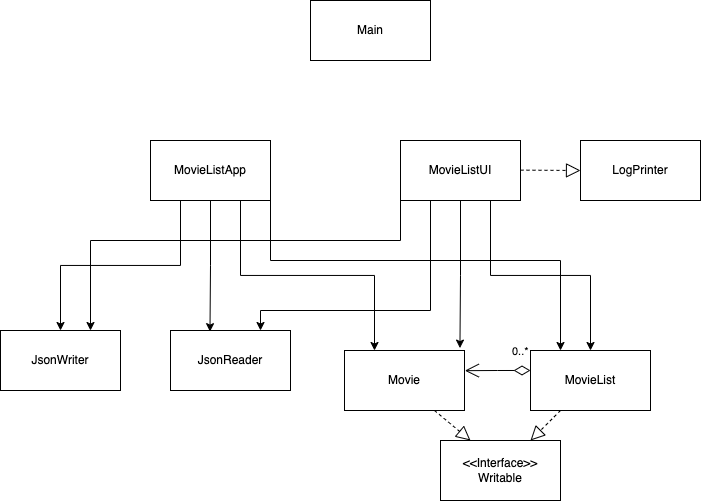

The diagram above was exported from draw.io. Its source (the exported page's mxGraphModel, read from the mxfile embedded in the PNG):
<mxGraphModel dx="1248" dy="516" grid="1" gridSize="10" guides="1" tooltips="1" connect="1" arrows="1" fold="1" page="1" pageScale="1" pageWidth="827" pageHeight="1169" math="0" shadow="0">
  <root>
    <mxCell id="WIyWlLk6GJQsqaUBKTNV-0" />
    <mxCell id="WIyWlLk6GJQsqaUBKTNV-1" parent="WIyWlLk6GJQsqaUBKTNV-0" />
    <mxCell id="iT0DC-7GSw063WybQRAB-22" style="edgeStyle=orthogonalEdgeStyle;rounded=0;orthogonalLoop=1;jettySize=auto;html=1;exitX=0.25;exitY=1;exitDx=0;exitDy=0;entryX=0.5;entryY=0;entryDx=0;entryDy=0;" edge="1" parent="WIyWlLk6GJQsqaUBKTNV-1" source="iT0DC-7GSw063WybQRAB-0" target="iT0DC-7GSw063WybQRAB-10">
      <mxGeometry relative="1" as="geometry" />
    </mxCell>
    <mxCell id="iT0DC-7GSw063WybQRAB-23" style="edgeStyle=orthogonalEdgeStyle;rounded=0;orthogonalLoop=1;jettySize=auto;html=1;exitX=0.5;exitY=1;exitDx=0;exitDy=0;entryX=0.329;entryY=0.019;entryDx=0;entryDy=0;entryPerimeter=0;" edge="1" parent="WIyWlLk6GJQsqaUBKTNV-1" source="iT0DC-7GSw063WybQRAB-0" target="iT0DC-7GSw063WybQRAB-9">
      <mxGeometry relative="1" as="geometry" />
    </mxCell>
    <mxCell id="iT0DC-7GSw063WybQRAB-24" style="edgeStyle=orthogonalEdgeStyle;rounded=0;orthogonalLoop=1;jettySize=auto;html=1;exitX=0.75;exitY=1;exitDx=0;exitDy=0;entryX=0.25;entryY=0;entryDx=0;entryDy=0;" edge="1" parent="WIyWlLk6GJQsqaUBKTNV-1" source="iT0DC-7GSw063WybQRAB-0" target="iT0DC-7GSw063WybQRAB-2">
      <mxGeometry relative="1" as="geometry" />
    </mxCell>
    <mxCell id="iT0DC-7GSw063WybQRAB-25" style="edgeStyle=orthogonalEdgeStyle;rounded=0;orthogonalLoop=1;jettySize=auto;html=1;exitX=1;exitY=0.75;exitDx=0;exitDy=0;entryX=0.25;entryY=0;entryDx=0;entryDy=0;" edge="1" parent="WIyWlLk6GJQsqaUBKTNV-1" source="iT0DC-7GSw063WybQRAB-0" target="iT0DC-7GSw063WybQRAB-3">
      <mxGeometry relative="1" as="geometry">
        <Array as="points">
          <mxPoint x="280" y="310" />
          <mxPoint x="570" y="310" />
        </Array>
      </mxGeometry>
    </mxCell>
    <mxCell id="iT0DC-7GSw063WybQRAB-0" value="MovieListApp" style="rounded=0;whiteSpace=wrap;html=1;" vertex="1" parent="WIyWlLk6GJQsqaUBKTNV-1">
      <mxGeometry x="160" y="190" width="120" height="60" as="geometry" />
    </mxCell>
    <mxCell id="iT0DC-7GSw063WybQRAB-28" style="edgeStyle=orthogonalEdgeStyle;rounded=0;orthogonalLoop=1;jettySize=auto;html=1;exitX=0;exitY=0.75;exitDx=0;exitDy=0;entryX=0.75;entryY=0;entryDx=0;entryDy=0;" edge="1" parent="WIyWlLk6GJQsqaUBKTNV-1" source="iT0DC-7GSw063WybQRAB-1" target="iT0DC-7GSw063WybQRAB-10">
      <mxGeometry relative="1" as="geometry">
        <Array as="points">
          <mxPoint x="410" y="290" />
          <mxPoint x="100" y="290" />
        </Array>
      </mxGeometry>
    </mxCell>
    <mxCell id="iT0DC-7GSw063WybQRAB-29" style="edgeStyle=orthogonalEdgeStyle;rounded=0;orthogonalLoop=1;jettySize=auto;html=1;exitX=0.25;exitY=1;exitDx=0;exitDy=0;entryX=0.75;entryY=0;entryDx=0;entryDy=0;" edge="1" parent="WIyWlLk6GJQsqaUBKTNV-1" source="iT0DC-7GSw063WybQRAB-1" target="iT0DC-7GSw063WybQRAB-9">
      <mxGeometry relative="1" as="geometry">
        <Array as="points">
          <mxPoint x="440" y="360" />
          <mxPoint x="270" y="360" />
        </Array>
      </mxGeometry>
    </mxCell>
    <mxCell id="iT0DC-7GSw063WybQRAB-30" style="edgeStyle=orthogonalEdgeStyle;rounded=0;orthogonalLoop=1;jettySize=auto;html=1;exitX=0.5;exitY=1;exitDx=0;exitDy=0;entryX=0.962;entryY=-0.04;entryDx=0;entryDy=0;entryPerimeter=0;" edge="1" parent="WIyWlLk6GJQsqaUBKTNV-1" source="iT0DC-7GSw063WybQRAB-1" target="iT0DC-7GSw063WybQRAB-2">
      <mxGeometry relative="1" as="geometry" />
    </mxCell>
    <mxCell id="iT0DC-7GSw063WybQRAB-31" style="edgeStyle=orthogonalEdgeStyle;rounded=0;orthogonalLoop=1;jettySize=auto;html=1;exitX=0.75;exitY=1;exitDx=0;exitDy=0;" edge="1" parent="WIyWlLk6GJQsqaUBKTNV-1" source="iT0DC-7GSw063WybQRAB-1" target="iT0DC-7GSw063WybQRAB-3">
      <mxGeometry relative="1" as="geometry" />
    </mxCell>
    <mxCell id="iT0DC-7GSw063WybQRAB-1" value="MovieListUI" style="rounded=0;whiteSpace=wrap;html=1;" vertex="1" parent="WIyWlLk6GJQsqaUBKTNV-1">
      <mxGeometry x="410" y="190" width="120" height="60" as="geometry" />
    </mxCell>
    <mxCell id="iT0DC-7GSw063WybQRAB-2" value="Movie" style="rounded=0;whiteSpace=wrap;html=1;" vertex="1" parent="WIyWlLk6GJQsqaUBKTNV-1">
      <mxGeometry x="354" y="400" width="120" height="60" as="geometry" />
    </mxCell>
    <mxCell id="iT0DC-7GSw063WybQRAB-3" value="MovieList" style="rounded=0;whiteSpace=wrap;html=1;" vertex="1" parent="WIyWlLk6GJQsqaUBKTNV-1">
      <mxGeometry x="540" y="400" width="120" height="60" as="geometry" />
    </mxCell>
    <mxCell id="iT0DC-7GSw063WybQRAB-4" value="&amp;lt;&amp;lt;Interface&amp;gt;&amp;gt;&lt;br&gt;Writable" style="rounded=0;whiteSpace=wrap;html=1;" vertex="1" parent="WIyWlLk6GJQsqaUBKTNV-1">
      <mxGeometry x="450" y="490" width="120" height="60" as="geometry" />
    </mxCell>
    <mxCell id="iT0DC-7GSw063WybQRAB-9" value="JsonReader" style="rounded=0;whiteSpace=wrap;html=1;" vertex="1" parent="WIyWlLk6GJQsqaUBKTNV-1">
      <mxGeometry x="180" y="380" width="120" height="60" as="geometry" />
    </mxCell>
    <mxCell id="iT0DC-7GSw063WybQRAB-10" value="JsonWriter" style="rounded=0;whiteSpace=wrap;html=1;" vertex="1" parent="WIyWlLk6GJQsqaUBKTNV-1">
      <mxGeometry x="10" y="380" width="120" height="60" as="geometry" />
    </mxCell>
    <mxCell id="iT0DC-7GSw063WybQRAB-11" value="Main" style="rounded=0;whiteSpace=wrap;html=1;" vertex="1" parent="WIyWlLk6GJQsqaUBKTNV-1">
      <mxGeometry x="320" y="50" width="120" height="60" as="geometry" />
    </mxCell>
    <mxCell id="iT0DC-7GSw063WybQRAB-12" value="" style="endArrow=block;dashed=1;endFill=0;endSize=12;html=1;rounded=0;entryX=0.75;entryY=0;entryDx=0;entryDy=0;exitX=0.25;exitY=1;exitDx=0;exitDy=0;" edge="1" parent="WIyWlLk6GJQsqaUBKTNV-1" source="iT0DC-7GSw063WybQRAB-3" target="iT0DC-7GSw063WybQRAB-4">
      <mxGeometry width="160" relative="1" as="geometry">
        <mxPoint x="540" y="360" as="sourcePoint" />
        <mxPoint x="610" y="470" as="targetPoint" />
      </mxGeometry>
    </mxCell>
    <mxCell id="iT0DC-7GSw063WybQRAB-14" value="" style="endArrow=block;dashed=1;endFill=0;endSize=12;html=1;rounded=0;entryX=0.25;entryY=0;entryDx=0;entryDy=0;exitX=0.75;exitY=1;exitDx=0;exitDy=0;" edge="1" parent="WIyWlLk6GJQsqaUBKTNV-1" source="iT0DC-7GSw063WybQRAB-2" target="iT0DC-7GSw063WybQRAB-4">
      <mxGeometry width="160" relative="1" as="geometry">
        <mxPoint x="480" y="360" as="sourcePoint" />
        <mxPoint x="570" y="410" as="targetPoint" />
      </mxGeometry>
    </mxCell>
    <mxCell id="iT0DC-7GSw063WybQRAB-17" value="0..*" style="endArrow=open;html=1;endSize=12;startArrow=diamondThin;startSize=14;startFill=0;edgeStyle=orthogonalEdgeStyle;align=left;verticalAlign=bottom;rounded=0;exitX=0;exitY=0.333;exitDx=0;exitDy=0;exitPerimeter=0;entryX=1.003;entryY=0.336;entryDx=0;entryDy=0;entryPerimeter=0;" edge="1" parent="WIyWlLk6GJQsqaUBKTNV-1" source="iT0DC-7GSw063WybQRAB-3" target="iT0DC-7GSw063WybQRAB-2">
      <mxGeometry x="-0.3925" y="-10" relative="1" as="geometry">
        <mxPoint x="370" y="470" as="sourcePoint" />
        <mxPoint x="530" y="470" as="targetPoint" />
        <mxPoint as="offset" />
      </mxGeometry>
    </mxCell>
    <mxCell id="iT0DC-7GSw063WybQRAB-26" value="LogPrinter" style="rounded=0;whiteSpace=wrap;html=1;" vertex="1" parent="WIyWlLk6GJQsqaUBKTNV-1">
      <mxGeometry x="590" y="190" width="120" height="60" as="geometry" />
    </mxCell>
    <mxCell id="iT0DC-7GSw063WybQRAB-27" value="" style="endArrow=block;dashed=1;endFill=0;endSize=12;html=1;rounded=0;" edge="1" parent="WIyWlLk6GJQsqaUBKTNV-1">
      <mxGeometry width="160" relative="1" as="geometry">
        <mxPoint x="530" y="219.64" as="sourcePoint" />
        <mxPoint x="590" y="220" as="targetPoint" />
      </mxGeometry>
    </mxCell>
  </root>
</mxGraphModel>